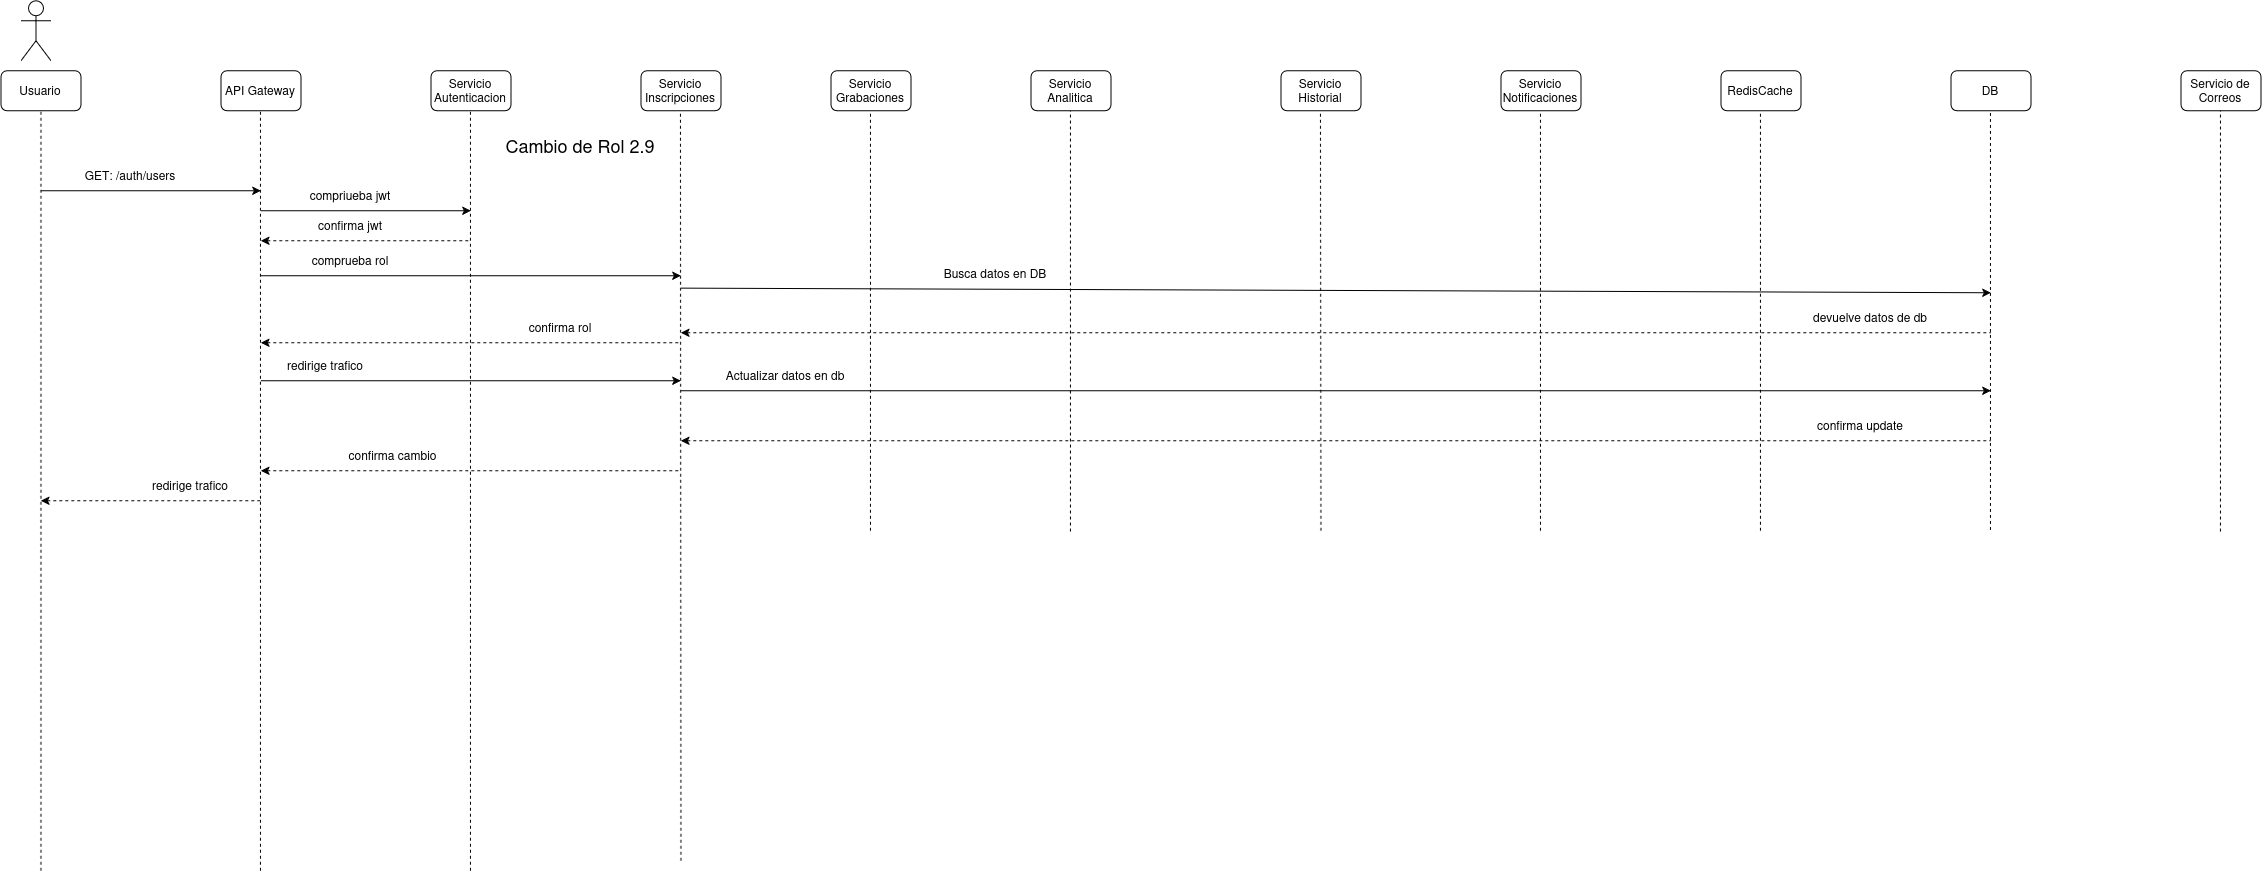

The diagram above was exported from draw.io. Its source (the exported page's mxGraphModel, read from the mxfile embedded in the PNG):
<mxGraphModel dx="1595" dy="935" grid="1" gridSize="10" guides="1" tooltips="1" connect="1" arrows="1" fold="1" page="1" pageScale="1" pageWidth="850" pageHeight="1100" math="0" shadow="0">
  <root>
    <mxCell id="-K-hYd50mbX5p2jQHWWZ-0" />
    <mxCell id="-K-hYd50mbX5p2jQHWWZ-1" parent="-K-hYd50mbX5p2jQHWWZ-0" />
    <mxCell id="-K-hYd50mbX5p2jQHWWZ-2" parent="-K-hYd50mbX5p2jQHWWZ-1" style="shape=umlActor;verticalLabelPosition=bottom;verticalAlign=top;html=1;outlineConnect=0;" value="" vertex="1">
      <mxGeometry height="60" width="30" x="60" y="30" as="geometry" />
    </mxCell>
    <mxCell id="-K-hYd50mbX5p2jQHWWZ-3" parent="-K-hYd50mbX5p2jQHWWZ-1" style="rounded=1;whiteSpace=wrap;html=1;" value="Usuario" vertex="1">
      <mxGeometry height="40" width="80" x="40" y="100" as="geometry" />
    </mxCell>
    <mxCell id="-K-hYd50mbX5p2jQHWWZ-4" parent="-K-hYd50mbX5p2jQHWWZ-1" style="rounded=1;whiteSpace=wrap;html=1;" value="API Gateway" vertex="1">
      <mxGeometry height="40" width="80" x="260" y="100" as="geometry" />
    </mxCell>
    <mxCell id="-K-hYd50mbX5p2jQHWWZ-5" parent="-K-hYd50mbX5p2jQHWWZ-1" style="rounded=1;whiteSpace=wrap;html=1;" value="Servicio Autenticacion" vertex="1">
      <mxGeometry height="40" width="80" x="470" y="100" as="geometry" />
    </mxCell>
    <mxCell id="-K-hYd50mbX5p2jQHWWZ-6" parent="-K-hYd50mbX5p2jQHWWZ-1" style="rounded=1;whiteSpace=wrap;html=1;" value="Servicio Inscripciones" vertex="1">
      <mxGeometry height="40" width="80" x="680" y="100" as="geometry" />
    </mxCell>
    <mxCell id="-K-hYd50mbX5p2jQHWWZ-7" parent="-K-hYd50mbX5p2jQHWWZ-1" style="rounded=1;whiteSpace=wrap;html=1;" value="Servicio Grabaciones" vertex="1">
      <mxGeometry height="40" width="80" x="870" y="100" as="geometry" />
    </mxCell>
    <mxCell id="-K-hYd50mbX5p2jQHWWZ-8" parent="-K-hYd50mbX5p2jQHWWZ-1" style="rounded=1;whiteSpace=wrap;html=1;" value="Servicio Analitica" vertex="1">
      <mxGeometry height="40" width="80" x="1070" y="100" as="geometry" />
    </mxCell>
    <mxCell id="-K-hYd50mbX5p2jQHWWZ-9" parent="-K-hYd50mbX5p2jQHWWZ-1" style="rounded=1;whiteSpace=wrap;html=1;" value="RedisCache" vertex="1">
      <mxGeometry height="40" width="80" x="1760" y="100" as="geometry" />
    </mxCell>
    <mxCell id="-K-hYd50mbX5p2jQHWWZ-10" parent="-K-hYd50mbX5p2jQHWWZ-1" style="rounded=1;whiteSpace=wrap;html=1;" value="Servicio Notificaciones" vertex="1">
      <mxGeometry height="40" width="80" x="1540" y="100" as="geometry" />
    </mxCell>
    <mxCell id="-K-hYd50mbX5p2jQHWWZ-11" parent="-K-hYd50mbX5p2jQHWWZ-1" style="rounded=1;whiteSpace=wrap;html=1;" value="Servicio Historial" vertex="1">
      <mxGeometry height="40" width="80" x="1320" y="100" as="geometry" />
    </mxCell>
    <mxCell id="-K-hYd50mbX5p2jQHWWZ-12" parent="-K-hYd50mbX5p2jQHWWZ-1" style="rounded=1;whiteSpace=wrap;html=1;" value="DB" vertex="1">
      <mxGeometry height="40" width="80" x="1990" y="100" as="geometry" />
    </mxCell>
    <mxCell id="-K-hYd50mbX5p2jQHWWZ-13" parent="-K-hYd50mbX5p2jQHWWZ-1" style="rounded=1;whiteSpace=wrap;html=1;" value="Servicio de Correos" vertex="1">
      <mxGeometry height="40" width="80" x="2220" y="100" as="geometry" />
    </mxCell>
    <mxCell id="-K-hYd50mbX5p2jQHWWZ-14" edge="1" parent="-K-hYd50mbX5p2jQHWWZ-1" style="endArrow=classic;html=1;rounded=0;" value="">
      <mxGeometry height="50" relative="1" width="50" as="geometry">
        <mxPoint x="80" y="220" as="sourcePoint" />
        <mxPoint x="300" y="220" as="targetPoint" />
      </mxGeometry>
    </mxCell>
    <mxCell id="-K-hYd50mbX5p2jQHWWZ-15" parent="-K-hYd50mbX5p2jQHWWZ-1" style="text;html=1;whiteSpace=wrap;strokeColor=none;fillColor=none;align=center;verticalAlign=middle;rounded=0;" value="&lt;font style=&quot;font-size: 18px;&quot;&gt;Cambio de Rol 2.9&lt;/font&gt;" vertex="1">
      <mxGeometry height="30" width="420" x="410" y="160" as="geometry" />
    </mxCell>
    <mxCell id="-K-hYd50mbX5p2jQHWWZ-16" parent="-K-hYd50mbX5p2jQHWWZ-1" style="text;html=1;whiteSpace=wrap;strokeColor=none;fillColor=none;align=center;verticalAlign=middle;rounded=0;" value="GET: /auth/users" vertex="1">
      <mxGeometry height="30" width="120" x="110" y="190" as="geometry" />
    </mxCell>
    <mxCell id="-K-hYd50mbX5p2jQHWWZ-17" edge="1" parent="-K-hYd50mbX5p2jQHWWZ-1" style="endArrow=none;dashed=1;html=1;rounded=0;entryX=0.5;entryY=1;entryDx=0;entryDy=0;" target="-K-hYd50mbX5p2jQHWWZ-3" value="">
      <mxGeometry height="50" relative="1" width="50" as="geometry">
        <mxPoint x="80" y="900" as="sourcePoint" />
        <mxPoint x="550" y="210" as="targetPoint" />
      </mxGeometry>
    </mxCell>
    <mxCell id="-K-hYd50mbX5p2jQHWWZ-18" edge="1" parent="-K-hYd50mbX5p2jQHWWZ-1" style="endArrow=none;dashed=1;html=1;rounded=0;entryX=0.5;entryY=1;entryDx=0;entryDy=0;" value="">
      <mxGeometry height="50" relative="1" width="50" as="geometry">
        <mxPoint x="299.5" y="900" as="sourcePoint" />
        <mxPoint x="299.5" y="140" as="targetPoint" />
      </mxGeometry>
    </mxCell>
    <mxCell id="-K-hYd50mbX5p2jQHWWZ-19" edge="1" parent="-K-hYd50mbX5p2jQHWWZ-1" style="endArrow=none;dashed=1;html=1;rounded=0;entryX=0.5;entryY=1;entryDx=0;entryDy=0;" value="">
      <mxGeometry height="50" relative="1" width="50" as="geometry">
        <mxPoint x="509.5" y="900" as="sourcePoint" />
        <mxPoint x="509.5" y="140" as="targetPoint" />
      </mxGeometry>
    </mxCell>
    <mxCell id="-K-hYd50mbX5p2jQHWWZ-20" edge="1" parent="-K-hYd50mbX5p2jQHWWZ-1" style="endArrow=none;dashed=1;html=1;rounded=0;entryX=0.5;entryY=1;entryDx=0;entryDy=0;" value="">
      <mxGeometry height="50" relative="1" width="50" as="geometry">
        <mxPoint x="720" y="890" as="sourcePoint" />
        <mxPoint x="719.5" y="140" as="targetPoint" />
      </mxGeometry>
    </mxCell>
    <mxCell id="-K-hYd50mbX5p2jQHWWZ-21" edge="1" parent="-K-hYd50mbX5p2jQHWWZ-1" style="endArrow=none;dashed=1;html=1;rounded=0;entryX=0.5;entryY=1;entryDx=0;entryDy=0;" value="">
      <mxGeometry height="50" relative="1" width="50" as="geometry">
        <mxPoint x="909.5" y="560" as="sourcePoint" />
        <mxPoint x="909.5" y="140" as="targetPoint" />
      </mxGeometry>
    </mxCell>
    <mxCell id="-K-hYd50mbX5p2jQHWWZ-22" edge="1" parent="-K-hYd50mbX5p2jQHWWZ-1" style="endArrow=none;dashed=1;html=1;rounded=0;entryX=0.5;entryY=1;entryDx=0;entryDy=0;" value="">
      <mxGeometry height="50" relative="1" width="50" as="geometry">
        <mxPoint x="1109.5" y="560.7999877929688" as="sourcePoint" />
        <mxPoint x="1109.5" y="140" as="targetPoint" />
      </mxGeometry>
    </mxCell>
    <mxCell id="-K-hYd50mbX5p2jQHWWZ-23" edge="1" parent="-K-hYd50mbX5p2jQHWWZ-1" style="endArrow=none;dashed=1;html=1;rounded=0;entryX=0.5;entryY=1;entryDx=0;entryDy=0;" value="">
      <mxGeometry height="50" relative="1" width="50" as="geometry">
        <mxPoint x="1360" y="560" as="sourcePoint" />
        <mxPoint x="1359.5" y="140" as="targetPoint" />
      </mxGeometry>
    </mxCell>
    <mxCell id="-K-hYd50mbX5p2jQHWWZ-24" edge="1" parent="-K-hYd50mbX5p2jQHWWZ-1" style="endArrow=none;dashed=1;html=1;rounded=0;entryX=0.5;entryY=1;entryDx=0;entryDy=0;" value="">
      <mxGeometry height="50" relative="1" width="50" as="geometry">
        <mxPoint x="1579.5" y="560" as="sourcePoint" />
        <mxPoint x="1579.5" y="140" as="targetPoint" />
      </mxGeometry>
    </mxCell>
    <mxCell id="-K-hYd50mbX5p2jQHWWZ-25" edge="1" parent="-K-hYd50mbX5p2jQHWWZ-1" style="endArrow=none;dashed=1;html=1;rounded=0;entryX=0.5;entryY=1;entryDx=0;entryDy=0;" value="">
      <mxGeometry height="50" relative="1" width="50" as="geometry">
        <mxPoint x="1799.5" y="560" as="sourcePoint" />
        <mxPoint x="1799.5" y="140" as="targetPoint" />
      </mxGeometry>
    </mxCell>
    <mxCell id="-K-hYd50mbX5p2jQHWWZ-26" edge="1" parent="-K-hYd50mbX5p2jQHWWZ-1" style="endArrow=none;dashed=1;html=1;rounded=0;entryX=0.5;entryY=1;entryDx=0;entryDy=0;" value="">
      <mxGeometry height="50" relative="1" width="50" as="geometry">
        <mxPoint x="2029.5" y="559.2000122070312" as="sourcePoint" />
        <mxPoint x="2029.5" y="140" as="targetPoint" />
      </mxGeometry>
    </mxCell>
    <mxCell id="-K-hYd50mbX5p2jQHWWZ-27" edge="1" parent="-K-hYd50mbX5p2jQHWWZ-1" style="endArrow=none;dashed=1;html=1;rounded=0;entryX=0.5;entryY=1;entryDx=0;entryDy=0;" value="">
      <mxGeometry height="50" relative="1" width="50" as="geometry">
        <mxPoint x="2259.5" y="560.7999877929688" as="sourcePoint" />
        <mxPoint x="2259.5" y="140" as="targetPoint" />
      </mxGeometry>
    </mxCell>
    <mxCell id="-K-hYd50mbX5p2jQHWWZ-28" edge="1" parent="-K-hYd50mbX5p2jQHWWZ-1" style="endArrow=classic;html=1;rounded=0;" value="">
      <mxGeometry height="50" relative="1" width="50" as="geometry">
        <mxPoint x="300" y="410" as="sourcePoint" />
        <mxPoint x="720" y="410" as="targetPoint" />
      </mxGeometry>
    </mxCell>
    <mxCell id="-K-hYd50mbX5p2jQHWWZ-29" parent="-K-hYd50mbX5p2jQHWWZ-1" style="text;html=1;whiteSpace=wrap;strokeColor=none;fillColor=none;align=center;verticalAlign=middle;rounded=0;" value="redirige trafico" vertex="1">
      <mxGeometry height="30" width="120" x="305" y="380" as="geometry" />
    </mxCell>
    <mxCell id="-K-hYd50mbX5p2jQHWWZ-30" edge="1" parent="-K-hYd50mbX5p2jQHWWZ-1" style="endArrow=classic;html=1;rounded=0;" value="">
      <mxGeometry height="50" relative="1" width="50" as="geometry">
        <mxPoint x="720" y="420" as="sourcePoint" />
        <mxPoint x="2030" y="420" as="targetPoint" />
      </mxGeometry>
    </mxCell>
    <mxCell id="-K-hYd50mbX5p2jQHWWZ-31" parent="-K-hYd50mbX5p2jQHWWZ-1" style="text;html=1;whiteSpace=wrap;strokeColor=none;fillColor=none;align=center;verticalAlign=middle;rounded=0;" value="Actualizar datos en db" vertex="1">
      <mxGeometry height="30" width="170" x="740" y="390" as="geometry" />
    </mxCell>
    <mxCell id="-K-hYd50mbX5p2jQHWWZ-32" edge="1" parent="-K-hYd50mbX5p2jQHWWZ-1" style="endArrow=none;html=1;rounded=0;endFill=0;startArrow=classic;startFill=1;dashed=1;" value="">
      <mxGeometry height="50" relative="1" width="50" as="geometry">
        <mxPoint x="720" y="470" as="sourcePoint" />
        <mxPoint x="2030" y="470" as="targetPoint" />
      </mxGeometry>
    </mxCell>
    <mxCell id="-K-hYd50mbX5p2jQHWWZ-33" parent="-K-hYd50mbX5p2jQHWWZ-1" style="text;html=1;whiteSpace=wrap;strokeColor=none;fillColor=none;align=center;verticalAlign=middle;rounded=0;" value="confirma update" vertex="1">
      <mxGeometry height="30" width="220" x="1790" y="440" as="geometry" />
    </mxCell>
    <mxCell id="-K-hYd50mbX5p2jQHWWZ-34" edge="1" parent="-K-hYd50mbX5p2jQHWWZ-1" style="endArrow=none;html=1;rounded=0;startArrow=classic;startFill=1;endFill=0;dashed=1;" value="">
      <mxGeometry height="50" relative="1" width="50" as="geometry">
        <mxPoint x="300" y="500" as="sourcePoint" />
        <mxPoint x="720" y="500" as="targetPoint" />
      </mxGeometry>
    </mxCell>
    <mxCell id="-K-hYd50mbX5p2jQHWWZ-35" parent="-K-hYd50mbX5p2jQHWWZ-1" style="text;html=1;whiteSpace=wrap;strokeColor=none;fillColor=none;align=center;verticalAlign=middle;rounded=0;" value="confirma cambio" vertex="1">
      <mxGeometry height="30" width="145" x="360" y="470" as="geometry" />
    </mxCell>
    <mxCell id="-K-hYd50mbX5p2jQHWWZ-36" edge="1" parent="-K-hYd50mbX5p2jQHWWZ-1" style="endArrow=none;html=1;rounded=0;startArrow=classic;startFill=1;endFill=0;dashed=1;" value="">
      <mxGeometry height="50" relative="1" width="50" as="geometry">
        <mxPoint x="80" y="530" as="sourcePoint" />
        <mxPoint x="300" y="530" as="targetPoint" />
      </mxGeometry>
    </mxCell>
    <mxCell id="-K-hYd50mbX5p2jQHWWZ-37" parent="-K-hYd50mbX5p2jQHWWZ-1" style="text;html=1;whiteSpace=wrap;strokeColor=none;fillColor=none;align=center;verticalAlign=middle;rounded=0;" value="redirige trafico" vertex="1">
      <mxGeometry height="30" width="120" x="170" y="500" as="geometry" />
    </mxCell>
    <mxCell id="NIZIlJW28VcBaZigZlpc-0" edge="1" parent="-K-hYd50mbX5p2jQHWWZ-1" style="endArrow=classic;html=1;rounded=0;" value="">
      <mxGeometry height="50" relative="1" width="50" as="geometry">
        <mxPoint x="300" y="240" as="sourcePoint" />
        <mxPoint x="510" y="240" as="targetPoint" />
      </mxGeometry>
    </mxCell>
    <mxCell id="NIZIlJW28VcBaZigZlpc-1" parent="-K-hYd50mbX5p2jQHWWZ-1" style="text;html=1;whiteSpace=wrap;strokeColor=none;fillColor=none;align=center;verticalAlign=middle;rounded=0;" value="compriueba jwt" vertex="1">
      <mxGeometry height="30" width="120" x="330" y="210" as="geometry" />
    </mxCell>
    <mxCell id="NIZIlJW28VcBaZigZlpc-2" edge="1" parent="-K-hYd50mbX5p2jQHWWZ-1" style="endArrow=none;html=1;rounded=0;startArrow=classic;startFill=1;endFill=0;dashed=1;" value="">
      <mxGeometry height="50" relative="1" width="50" as="geometry">
        <mxPoint x="300" y="270" as="sourcePoint" />
        <mxPoint x="510" y="270" as="targetPoint" />
      </mxGeometry>
    </mxCell>
    <mxCell id="NIZIlJW28VcBaZigZlpc-3" parent="-K-hYd50mbX5p2jQHWWZ-1" style="text;html=1;whiteSpace=wrap;strokeColor=none;fillColor=none;align=center;verticalAlign=middle;rounded=0;" value="confirma jwt" vertex="1">
      <mxGeometry height="30" width="120" x="330" y="240" as="geometry" />
    </mxCell>
    <mxCell id="NIZIlJW28VcBaZigZlpc-4" edge="1" parent="-K-hYd50mbX5p2jQHWWZ-1" style="endArrow=classic;html=1;rounded=0;" value="">
      <mxGeometry height="50" relative="1" width="50" as="geometry">
        <mxPoint x="300" y="305" as="sourcePoint" />
        <mxPoint x="720" y="305" as="targetPoint" />
      </mxGeometry>
    </mxCell>
    <mxCell id="NIZIlJW28VcBaZigZlpc-5" parent="-K-hYd50mbX5p2jQHWWZ-1" style="text;html=1;whiteSpace=wrap;strokeColor=none;fillColor=none;align=center;verticalAlign=middle;rounded=0;" value="comprueba rol" vertex="1">
      <mxGeometry height="30" width="120" x="330" y="275" as="geometry" />
    </mxCell>
    <mxCell id="NIZIlJW28VcBaZigZlpc-6" edge="1" parent="-K-hYd50mbX5p2jQHWWZ-1" style="endArrow=none;html=1;rounded=0;startArrow=classic;startFill=1;endFill=0;dashed=1;" value="">
      <mxGeometry height="50" relative="1" width="50" as="geometry">
        <mxPoint x="300" y="372" as="sourcePoint" />
        <mxPoint x="720" y="372" as="targetPoint" />
      </mxGeometry>
    </mxCell>
    <mxCell id="NIZIlJW28VcBaZigZlpc-7" parent="-K-hYd50mbX5p2jQHWWZ-1" style="text;html=1;whiteSpace=wrap;strokeColor=none;fillColor=none;align=center;verticalAlign=middle;rounded=0;" value="confirma rol" vertex="1">
      <mxGeometry height="30" width="120" x="540" y="342" as="geometry" />
    </mxCell>
    <mxCell id="NIZIlJW28VcBaZigZlpc-8" edge="1" parent="-K-hYd50mbX5p2jQHWWZ-1" style="endArrow=classic;html=1;rounded=0;" value="">
      <mxGeometry height="50" relative="1" width="50" as="geometry">
        <mxPoint x="720" y="317.38" as="sourcePoint" />
        <mxPoint x="2030" y="322" as="targetPoint" />
      </mxGeometry>
    </mxCell>
    <mxCell id="NIZIlJW28VcBaZigZlpc-9" parent="-K-hYd50mbX5p2jQHWWZ-1" style="text;html=1;whiteSpace=wrap;strokeColor=none;fillColor=none;align=center;verticalAlign=middle;rounded=0;" value="Busca datos en DB" vertex="1">
      <mxGeometry height="30" width="170" x="950" y="287.38" as="geometry" />
    </mxCell>
    <mxCell id="NIZIlJW28VcBaZigZlpc-10" edge="1" parent="-K-hYd50mbX5p2jQHWWZ-1" style="endArrow=none;html=1;rounded=0;endFill=0;startArrow=classic;startFill=1;dashed=1;" value="">
      <mxGeometry height="50" relative="1" width="50" as="geometry">
        <mxPoint x="720" y="362" as="sourcePoint" />
        <mxPoint x="2030" y="362" as="targetPoint" />
      </mxGeometry>
    </mxCell>
    <mxCell id="NIZIlJW28VcBaZigZlpc-11" parent="-K-hYd50mbX5p2jQHWWZ-1" style="text;html=1;whiteSpace=wrap;strokeColor=none;fillColor=none;align=center;verticalAlign=middle;rounded=0;" value="devuelve datos de db" vertex="1">
      <mxGeometry height="30" width="220" x="1800" y="332.00000000000006" as="geometry" />
    </mxCell>
  </root>
</mxGraphModel>